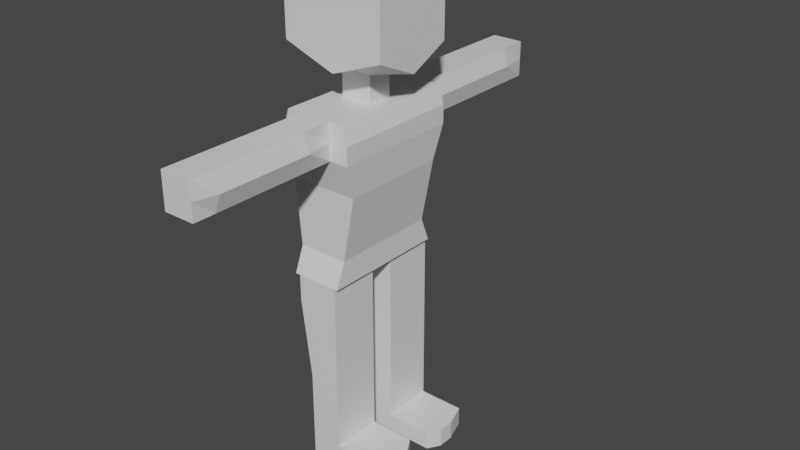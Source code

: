 # Source: humanoid.blend  (saved by Blender 4.5.90; exported with 4.5.12 LTS)
import bpy
from mathutils import Matrix  # noqa: F401  (used for matrix-valued properties, if any)

bpy.ops.wm.read_factory_settings(use_empty=True)
scene = bpy.context.scene
scene.name = 'Scene'

# ---- collections
col_collection = bpy.data.collections.new('Collection'); scene.collection.children.link(col_collection)

# ---- materials (node trees are filled in below, after node groups)
mat_material = bpy.data.materials.new('Material')
mat_material.alpha_threshold = 0.0
mat_material.use_transparent_shadow = False
mat_material.line_color = (0.0, 0.0, 0.0, 1.0)

# ---- material node trees
mat_material.use_nodes = True; mat_material.node_tree.nodes.clear()
_N = mat_material.node_tree.nodes; _L = mat_material.node_tree.links
n0 = _N.new('ShaderNodeOutputMaterial'); n0.name = 'Material Output'; n0.location = (300, 300)
n1 = _N.new('ShaderNodeBsdfPrincipled'); n1.name = 'Principled BSDF'; n1.location = (10, 300)
n1.distribution = 'GGX'
n1.subsurface_method = 'RANDOM_WALK_SKIN'
n1.inputs[2].default_value = 0.4
n1.inputs[3].default_value = 1.45
n1.inputs[27].default_value = (0.0, 0.0, 0.0, 1.0)
n1.inputs[28].default_value = 1.0
_L.new(n1.outputs[0], n0.inputs[0])
n0.is_active_output = True

# ---- world
world_world = bpy.data.worlds.new('World'); scene.world = world_world
world_world.use_nodes = True; world_world.node_tree.nodes.clear()
_N = world_world.node_tree.nodes; _L = world_world.node_tree.links
n0 = _N.new('ShaderNodeOutputWorld'); n0.name = 'World Output'; n0.location = (300, 300)
n1 = _N.new('ShaderNodeBackground'); n1.name = 'Background'; n1.location = (10, 300)
n1.inputs[0].default_value = (0.05088, 0.05088, 0.05088, 1.0)
_L.new(n1.outputs[0], n0.inputs[0])
n0.is_active_output = True
world_world.color = (0.05088, 0.05088, 0.05088)
world_world.use_sun_shadow = False
world_world.sun_shadow_jitter_overblur = 0.0

# ---- meshes
me_cube = bpy.data.meshes.new('Cube')
me_cube.from_pydata([(1.0, 1.0, 1.0), (0.6871, 1.0, -1.0), (1.0, -1.0, 1.0), (0.6871, -1.0, -1.0), (-1.0, 1.0, 1.0), (-1.0, 1.0, -1.0), (-1.0, -1.0, 1.0), (-1.0, -1.0, -1.0), (1.216, 1.0, 0.5545), (-1.186, -1.0, 0.5545), (1.216, -1.0, 0.5545), (-1.186, 1.0, 0.5545), (-1.0, 0.0, -1.0), (1.0, 0.0, 1.0), (-1.0, 0.0, 1.0), (0.6871, 0.0, -1.0), (1.216, 0.0, 0.5545), (-1.186, 0.0, 0.5545), (-1.0, -0.3982, -1.0), (1.0, -0.3982, 1.0), (1.216, -0.3982, 0.5545), (-1.0, -0.3982, 1.0), (0.6871, -0.3982, -1.0), (-1.186, -0.3982, 0.5545), (-1.0, 0.3807, 1.0), (0.6871, 0.3807, -1.0), (-1.186, 0.3807, 0.5545), (-1.0, 0.3807, -1.0), (1.0, 0.3807, 1.0), (1.216, 0.3807, 0.5545), (-0.8324, 1.0, -1.0), (-0.4914, -1.0, 1.0), (-0.8324, -1.0, -1.0), (-0.4914, 1.0, 1.0), (-0.4914, 1.0, 0.5545), (-0.4914, -1.0, 0.5545), (-0.4914, 0.0, -1.0), (-0.4914, 0.0, 1.0), (-0.8324, -0.3982, -1.0), (-0.4914, -0.3982, 1.0), (-0.4914, 0.3807, 1.0), (-0.8324, 0.3807, -1.0), (0.5714, -1.0, -1.0), (0.5714, 1.0, 1.0), (0.5714, 1.0, 0.5545), (0.5714, 0.0, 1.0), (0.5714, -0.3982, 1.0), (0.5714, 0.3807, 1.0), (0.5714, 1.0, -1.0), (0.5714, -1.0, 1.0), (0.5714, -1.0, 0.5545), (0.5714, 0.0, -1.0), (0.5714, -0.3982, -1.0), (0.5714, 0.3807, -1.0), (-1.0, -0.1991, 1.0), (0.6871, -0.1991, -1.0), (-1.186, -0.1991, 0.5545), (-1.0, -0.1991, -1.0), (1.0, -0.1991, 1.0), (1.216, -0.1991, 0.5545), (-0.4914, -0.1991, 1.0), (-0.8324, -0.1991, -1.0), (0.5714, -0.1991, 1.0), (0.5714, -0.1991, -1.0), (-1.0, 0.1904, -1.0), (1.0, 0.1904, 1.0), (1.216, 0.1904, 0.5545), (-1.0, 0.1904, 1.0), (0.6871, 0.1904, -1.0), (-1.186, 0.1904, 0.5545), (-0.4914, 0.1904, 1.0), (-0.8324, 0.1904, -1.0), (0.5714, 0.1904, 1.0), (0.5714, 0.1904, -1.0), (-0.4914, 0.1904, 1.332), (-0.4914, 0.0, 1.332), (0.5714, 0.0, 1.332), (0.5714, 0.1904, 1.332), (-0.4914, -0.1991, 1.332), (0.5714, -0.1991, 1.332), (0.5714, -3.319, 1.0), (-0.4914, -3.319, 1.0), (0.5714, -3.319, 0.5545), (-0.4914, -3.319, 0.5545), (-0.4914, 3.319, 1.0), (-0.4914, 3.319, 0.5545), (0.5714, 3.319, 1.0), (0.5714, 3.319, 0.5545), (0.5714, 1.0, -3.491), (-0.4914, 1.0, -3.491), (0.5714, -0.3982, -3.491), (-0.6478, -0.3982, -3.491), (0.5714, 0.3807, -3.491), (-0.7345, 0.3807, -3.491), (-0.4914, -0.1991, -3.491), (-0.4914, -1.0, -3.491), (0.5714, -1.0, -3.491), (0.5714, -0.1991, -3.491), (-0.4914, 0.1904, -3.491), (0.5714, 0.1904, -3.491), (-1.716, 0.6357, 1.636), (-1.716, 0.006712, 1.397), (1.796, 0.006712, 1.397), (1.796, 0.6357, 1.636), (-1.716, -0.6511, 1.636), (1.796, -0.6511, 1.636), (-1.716, 0.6357, 2.366), (-1.716, 0.006712, 2.541), (1.796, 0.006712, 2.541), (1.796, 0.6357, 2.351), (-1.716, -0.6511, 2.366), (1.796, -0.6511, 2.351), (0.04003, 1.0, -1.0), (0.04003, -1.0, 1.0), (0.04003, -1.0, 0.5545), (0.04003, 0.0, -1.0), (-0.2803, -1.0, -1.0), (0.04003, 1.0, 1.0), (0.04003, 1.0, 0.5545), (0.04003, -0.3982, 1.0), (0.04003, 0.3807, 1.0), (0.04003, -0.1991, -1.0), (0.04003, -0.1991, 1.0), (0.04003, 0.1904, -1.0), (0.04003, 0.1904, 1.0), (0.04003, -0.1991, 1.332), (0.04003, 0.1904, 1.332), (0.04003, -3.319, 1.0), (0.04003, -3.319, 0.5545), (0.04003, 3.319, 1.0), (0.04003, 3.319, 0.5545), (0.04003, 1.0, -3.491), (0.04003, -0.3982, -3.491), (0.04003, 0.3807, -3.491), (0.04003, -1.0, -3.491), (0.04003, -0.1991, -3.491), (0.04003, 0.1904, -3.491), (0.04003, -0.6511, 1.397), (0.04003, 0.6357, 1.397), (0.04003, -0.6511, 2.541), (0.04003, 0.6357, 2.541), (0.5714, -1.465, 1.0), (0.5714, -1.465, 0.5545), (-0.4914, -1.465, 0.5545), (-0.4914, -1.465, 1.0), (0.04003, -1.465, 1.0), (0.04003, -1.465, 0.5545), (0.5714, -2.968, 1.0), (-0.4914, -2.968, 0.5545), (0.04003, -2.968, 1.0), (0.04003, -2.968, 0.5545), (0.5714, -2.968, 0.5545), (-0.4914, -2.968, 1.0), (-0.4914, 1.314, 0.5545), (0.5714, 1.314, 0.5545), (0.5714, 1.314, 1.0), (-0.4914, 1.314, 1.0), (0.04003, 1.314, 1.0), (0.04003, 1.314, 0.5545), (-0.4914, 2.872, 0.5545), (-0.4914, 2.872, 1.0), (0.04003, 2.872, 1.0), (0.04003, 2.872, 0.5545), (0.5714, 2.872, 0.5545), (0.5714, 2.872, 1.0), (0.5714, -0.3982, -1.333), (0.5714, -1.0, -1.333), (0.5714, -0.1991, -1.333), (-0.8324, -0.1991, -1.333), (-0.8324, -1.0, -1.333), (-0.8324, -0.3982, -1.333), (-0.2803, -1.0, -1.333), (0.04003, -0.1991, -1.333), (-0.8324, 0.1904, -1.379), (0.5714, 0.1904, -1.379), (0.5714, 1.0, -1.379), (-0.8324, 1.0, -1.379), (-0.8324, 0.3807, -1.379), (0.5714, 0.3807, -1.379), (0.04003, 0.1904, -1.379), (0.04003, 1.0, -1.379), (0.5714, -1.0, -2.318), (0.5714, -0.1991, -2.318), (-0.4914, -1.0, -2.318), (-0.4914, -0.3982, -2.318), (-0.2803, -1.0, -2.318), (0.04003, -0.1991, -2.318), (0.5714, -0.3982, -2.318), (-0.4914, -0.1991, -2.318), (-0.4914, 0.1904, -2.331), (0.5714, 1.0, -2.331), (-0.4914, 0.3807, -2.331), (0.5714, 0.3807, -2.331), (0.04003, 0.1904, -2.331), (0.04003, 1.0, -2.331), (0.5714, 0.1904, -2.331), (-0.4914, 1.0, -2.331), (0.5714, -1.0, -3.178), (0.5714, -0.1991, -3.178), (-0.4914, -1.0, -3.178), (-0.6478, -0.3982, -3.178), (-0.2803, -1.0, -3.178), (0.04003, -0.1991, -3.178), (0.5714, -0.3982, -3.178), (-0.4914, -0.1991, -3.178), (-0.4914, 0.1904, -3.253), (0.5714, 1.0, -3.253), (-0.7345, 0.3807, -3.253), (0.5714, 0.3807, -3.253), (0.04003, 0.1904, -3.253), (0.04003, 1.0, -3.253), (0.5714, 0.1904, -3.253), (-0.4914, 1.0, -3.253), (1.796, 0.6357, 2.127), (1.796, 0.006712, 2.316), (-1.716, 0.006712, 2.316), (-1.716, 0.6357, 2.141), (1.796, -0.6511, 2.127), (-1.716, -0.6511, 2.141), (0.04003, 0.6357, 2.316), (0.04003, -0.6511, 2.316), (-1.716, 0.6357, 2.461), (-1.716, 0.006712, 2.697), (0.04003, 0.006712, 2.915), (1.796, 0.006712, 2.697), (1.796, 0.6357, 2.456), (-1.716, -0.6511, 2.461), (1.796, -0.6511, 2.456), (0.04003, -0.6511, 2.697), (0.04003, 0.6357, 2.697), (-1.186, -1.0, 0.7772), (1.216, 1.0, 0.7772), (1.216, -1.0, 0.7772), (-1.186, 1.0, 0.7772), (1.216, 0.0, 0.7772), (-1.186, 0.0, 0.7772), (-1.186, -0.3982, 0.7772), (1.216, -0.3982, 0.7772), (1.216, 0.3807, 0.7772), (-1.186, 0.3807, 0.7772), (-0.4914, 1.0, 0.7772), (-0.4914, -1.0, 0.7772), (0.5714, -1.0, 0.7772), (0.5714, 1.0, 0.7772), (1.216, -0.1991, 0.7772), (-1.186, -0.1991, 0.7772), (-1.186, 0.1904, 0.7772), (1.216, 0.1904, 0.7772), (-0.4914, -3.319, 0.7772), (0.5714, -3.319, 0.7772), (-0.4914, 3.319, 0.7772), (0.5714, 3.319, 0.7772), (0.04003, 3.319, 0.7772), (0.04003, -3.319, 0.7772), (-0.6038, -1.465, 0.7772), (0.7713, -1.465, 0.7772), (-0.6038, -2.968, 0.7772), (0.7713, -2.968, 0.7772), (-0.6425, 1.314, 0.7772), (0.7262, 1.314, 0.7772), (-0.6425, 2.872, 0.7772), (0.7262, 2.872, 0.7772), (0.5714, -2.217, 0.5545), (-0.4914, -2.217, 1.0), (0.5714, -2.217, 1.0), (-0.4914, -2.217, 0.5545), (0.04003, -2.217, 1.0), (0.04003, -2.217, 0.5545), (0.7713, -2.217, 0.7772), (-0.6038, -2.217, 0.7772), (0.5714, 2.093, 0.5545), (0.5714, 2.093, 1.0), (-0.4914, 2.093, 0.5545), (-0.4914, 2.093, 1.0), (0.04003, 2.093, 1.0), (0.04003, 2.093, 0.5545), (0.7262, 2.093, 0.7772), (-0.6425, 2.093, 0.7772), (-1.0, -0.6301, -1.0), (1.0, -0.6301, 1.0), (1.216, -0.6301, 0.5545), (-1.0, -0.6301, 1.0), (0.6871, -0.6301, -1.0), (-1.186, -0.6301, 0.5545), (-0.8324, -0.6301, -1.0), (-0.4914, -0.6301, 1.0), (0.5714, -0.6301, 1.0), (0.5714, -0.6301, -1.0), (-0.6478, -0.6301, -3.491), (0.5714, -0.6301, -3.491), (0.04003, -0.6301, -3.491), (0.04003, -0.6301, 1.0), (-0.8324, -0.6301, -1.333), (0.5714, -0.6301, -1.333), (-0.4914, -0.6301, -2.318), (0.5714, -0.6301, -2.318), (-0.6478, -0.6301, -3.178), (0.5714, -0.6301, -3.178), (-1.186, -0.6301, 0.7772), (1.216, -0.6301, 0.7772), (-1.0, 0.637, 1.0), (0.6871, 0.637, -1.0), (-1.186, 0.637, 0.5545), (-1.0, 0.637, -1.0), (1.0, 0.637, 1.0), (1.216, 0.637, 0.5545), (-0.8324, 0.637, -1.0), (-0.4914, 0.637, 1.0), (0.5714, 0.637, 1.0), (0.5714, 0.637, -1.0), (-0.7345, 0.637, -3.491), (0.5714, 0.637, -3.491), (0.04003, 0.637, -3.491), (0.04003, 0.637, 1.0), (-0.8324, 0.637, -1.379), (0.5714, 0.637, -1.379), (-0.4914, 0.637, -2.331), (0.5714, 0.637, -2.331), (-0.7345, 0.637, -3.253), (0.5714, 0.637, -3.253), (1.216, 0.637, 0.7772), (-1.186, 0.637, 0.7772), (2.075, -1.0, -3.178), (2.075, -1.0, -3.491), (2.075, -0.1991, -3.491), (2.335, -0.3982, -3.491), (2.335, -0.6301, -3.491), (2.075, -0.1991, -3.178), (2.335, -0.3982, -3.178), (2.335, -0.6301, -3.178), (2.38, 0.637, -3.491), (2.38, 0.3807, -3.491), (2.123, 0.1904, -3.491), (2.123, 1.0, -3.253), (2.123, 1.0, -3.491), (2.38, 0.3807, -3.253), (2.123, 0.1904, -3.253), (2.38, 0.637, -3.253), (0.6871, 0.8454, -0.6853), (0.6871, -0.8454, -0.6853), (-1.0, 0.8454, -0.6853), (-1.0, -0.8454, -0.6853), (-1.0, 0.0, -0.6853), (0.6871, 0.0, -0.6853), (-1.0, -0.3982, -0.6853), (0.6871, -0.3982, -0.6853), (0.6871, 0.3807, -0.6853), (-1.0, 0.3807, -0.6853), (-0.7634, -0.8454, -0.6853), (-0.7634, 0.8454, -0.6853), (0.5714, -0.8454, -0.6853), (0.5714, 0.8454, -0.6853), (0.6871, -0.1991, -0.6853), (-1.0, -0.1991, -0.6853), (-1.0, 0.1904, -0.6853), (0.6871, 0.1904, -0.6853), (0.04003, 0.8454, -0.6853), (-0.2154, -0.8454, -0.6853), (-1.0, -0.6301, -0.6853), (0.6871, -0.6301, -0.6853), (0.6871, 0.637, -0.6853), (-1.0, 0.637, -0.6853), (-1.186, -0.8454, 0.1316), (1.109, 0.8454, 0.1316), (1.109, -0.8454, 0.1316), (-1.186, 0.8454, 0.1316), (-1.186, 0.0, 0.1316), (1.109, 0.0, 0.1316), (-1.186, -0.3982, 0.1316), (1.109, -0.3982, 0.1316), (1.109, 0.3807, 0.1316), (-1.186, 0.3807, 0.1316), (-0.5842, -0.8454, 0.1316), (-0.5842, 0.8454, 0.1316), (0.5714, -0.8454, 0.1316), (0.5714, 0.8454, 0.1316), (1.109, -0.1991, 0.1316), (-1.186, -0.1991, 0.1316), (-1.186, 0.1904, 0.1316), (1.109, 0.1904, 0.1316), (0.04003, 0.8454, 0.1316), (-0.04711, -0.8454, 0.1316), (-1.186, -0.6301, 0.1316), (1.109, -0.6301, 0.1316), (1.109, 0.637, 0.1316), (-1.186, 0.637, 0.1316)], [], [(285, 281, 6, 31), (241, 31, 6, 230), (321, 300, 4, 233), (287, 282, 3, 42), (299, 279, 2, 232), (243, 43, 0, 231), (375, 44, 8, 363), (383, 280, 10, 364), (385, 302, 11, 365), (372, 35, 9, 362), (377, 56, 17, 366), (379, 66, 16, 367), (247, 65, 13, 234), (73, 68, 15, 51), (245, 54, 14, 235), (70, 67, 14, 37), (298, 281, 21, 236), (382, 283, 23, 368), (376, 59, 20, 369), (244, 58, 19, 237), (63, 55, 22, 52), (60, 54, 21, 39), (307, 300, 24, 40), (309, 301, 25, 53), (320, 304, 28, 238), (384, 305, 29, 370), (378, 69, 26, 371), (246, 67, 24, 239), (303, 306, 41, 27), (313, 307, 40, 120), (122, 60, 39, 119), (57, 61, 38, 18), (62, 45, 76, 79), (64, 71, 36, 12), (381, 114, 35, 372), (365, 11, 34, 373), (233, 4, 33, 240), (278, 284, 32, 7), (257, 147, 80, 249), (291, 285, 31, 113), (279, 286, 49, 2), (232, 2, 49, 242), (364, 10, 50, 374), (65, 72, 45, 13), (58, 62, 46, 19), (304, 308, 47, 28), (205, 207, 93, 98), (210, 206, 88, 131), (123, 73, 51, 115), (380, 118, 44, 375), (162, 159, 85, 130), (209, 205, 98, 136), (115, 51, 63, 121), (13, 45, 62, 58), (12, 36, 61, 57), (70, 37, 75, 74), (37, 14, 54, 60), (51, 15, 55, 63), (234, 13, 58, 244), (367, 16, 59, 376), (236, 21, 54, 245), (368, 23, 56, 377), (198, 203, 328, 327), (28, 47, 72, 65), (27, 41, 71, 64), (120, 40, 70, 124), (235, 14, 67, 246), (366, 17, 69, 378), (40, 24, 67, 70), (53, 25, 68, 73), (238, 28, 65, 247), (370, 29, 66, 379), (79, 76, 102, 105), (126, 74, 100, 138), (37, 60, 78, 75), (122, 62, 79, 125), (45, 72, 77, 76), (124, 70, 74, 126), (253, 127, 81, 248), (256, 148, 83, 248), (150, 151, 82, 128), (149, 152, 81, 127), (252, 129, 86, 251), (261, 163, 87, 251), (260, 160, 84, 250), (161, 164, 86, 129), (312, 311, 92, 133), (135, 97, 90, 132), (290, 289, 96, 134), (133, 92, 99, 136), (202, 198, 97, 135), (201, 199, 95, 134), (296, 200, 91, 288), (99, 92, 331, 332), (200, 204, 94, 91), (318, 212, 89, 310), (319, 208, 335, 337), (297, 197, 322, 329), (216, 215, 107, 106), (214, 213, 109, 108), (76, 77, 103, 102), (74, 75, 101, 100), (125, 79, 105, 137), (75, 78, 104, 101), (108, 109, 225, 224), (111, 108, 224, 227), (220, 217, 111, 139), (215, 218, 110, 107), (219, 216, 106, 140), (217, 214, 108, 111), (213, 219, 140, 109), (218, 220, 139, 110), (109, 140, 229, 225), (140, 106, 221, 229), (78, 125, 137, 104), (197, 201, 134, 96), (204, 202, 135, 94), (93, 133, 136, 98), (288, 290, 134, 95), (94, 135, 132, 91), (310, 312, 133, 93), (160, 161, 129, 84), (250, 84, 129, 252), (147, 149, 127, 80), (148, 150, 128, 83), (249, 80, 127, 253), (72, 124, 126, 77), (60, 122, 125, 78), (77, 126, 138, 103), (47, 120, 124, 72), (36, 115, 121, 61), (211, 209, 136, 99), (163, 162, 130, 87), (373, 34, 118, 380), (71, 123, 115, 36), (212, 210, 131, 89), (286, 291, 113, 49), (374, 50, 114, 381), (62, 122, 119, 46), (308, 313, 120, 47), (35, 114, 146, 143), (49, 113, 145, 141), (113, 31, 144, 145), (114, 50, 142, 146), (241, 35, 143, 254), (242, 49, 141, 255), (265, 267, 150, 148), (264, 266, 149, 147), (266, 263, 152, 149), (267, 262, 151, 150), (269, 265, 148, 256), (268, 264, 147, 257), (44, 118, 158, 154), (33, 117, 157, 156), (117, 43, 155, 157), (240, 33, 156, 258), (243, 44, 154, 259), (118, 34, 153, 158), (270, 275, 162, 163), (273, 274, 161, 160), (274, 271, 164, 161), (277, 273, 160, 260), (276, 270, 163, 261), (275, 272, 159, 162), (61, 121, 172, 168), (42, 116, 171, 166), (63, 52, 165, 167), (38, 61, 168, 170), (284, 38, 170, 292), (116, 32, 169, 171), (121, 63, 167, 172), (287, 42, 166, 293), (30, 112, 180, 176), (73, 123, 179, 174), (53, 73, 174, 178), (306, 30, 176, 314), (309, 53, 178, 315), (123, 71, 173, 179), (112, 48, 175, 180), (71, 41, 177, 173), (168, 172, 186, 188), (166, 171, 185, 181), (167, 165, 187, 182), (170, 168, 188, 184), (292, 170, 184, 294), (171, 169, 183, 185), (172, 167, 182, 186), (293, 166, 181, 295), (176, 180, 194, 196), (174, 179, 193, 195), (178, 174, 195, 192), (314, 176, 196, 316), (315, 178, 192, 317), (179, 173, 189, 193), (180, 175, 190, 194), (173, 177, 191, 189), (188, 186, 202, 204), (181, 185, 201, 197), (182, 187, 203, 198), (184, 188, 204, 200), (294, 184, 200, 296), (185, 183, 199, 201), (186, 182, 198, 202), (295, 181, 197, 297), (196, 194, 210, 212), (195, 193, 209, 211), (192, 195, 211, 208), (316, 196, 212, 318), (317, 192, 208, 319), (193, 189, 205, 209), (194, 190, 206, 210), (189, 191, 207, 205), (104, 137, 220, 218), (103, 138, 219, 213), (105, 102, 214, 217), (138, 100, 216, 219), (101, 104, 218, 215), (137, 105, 217, 220), (102, 103, 213, 214), (100, 101, 215, 216), (229, 221, 222, 223), (223, 222, 226, 228), (224, 223, 228, 227), (225, 229, 223, 224), (106, 107, 222, 221), (110, 139, 228, 226), (139, 111, 227, 228), (107, 110, 226, 222), (271, 276, 261, 164), (272, 277, 260, 159), (43, 243, 259, 155), (34, 240, 258, 153), (262, 268, 257, 151), (263, 269, 256, 152), (50, 242, 255, 142), (31, 241, 254, 144), (82, 249, 253, 128), (85, 250, 252, 130), (159, 260, 250, 85), (164, 261, 251, 86), (130, 252, 251, 87), (152, 256, 248, 81), (128, 253, 248, 83), (29, 238, 247, 66), (17, 235, 246, 69), (23, 236, 245, 56), (16, 234, 244, 59), (10, 232, 242, 50), (151, 257, 249, 82), (11, 233, 240, 34), (69, 246, 239, 26), (305, 320, 238, 29), (59, 244, 237, 20), (283, 298, 236, 23), (56, 245, 235, 17), (66, 247, 234, 16), (44, 243, 231, 8), (280, 299, 232, 10), (302, 321, 233, 11), (35, 241, 230, 9), (144, 254, 269, 263), (142, 255, 268, 262), (255, 141, 264, 268), (254, 143, 265, 269), (146, 142, 262, 267), (145, 144, 263, 266), (141, 145, 266, 264), (143, 146, 267, 265), (153, 258, 277, 272), (155, 259, 276, 271), (158, 153, 272, 275), (259, 154, 270, 276), (258, 156, 273, 277), (157, 155, 271, 274), (156, 157, 274, 273), (154, 158, 275, 270), (20, 237, 299, 280), (9, 230, 298, 283), (187, 295, 297, 203), (183, 294, 296, 199), (165, 293, 295, 187), (169, 292, 294, 183), (52, 287, 293, 165), (32, 284, 292, 169), (46, 119, 291, 286), (91, 132, 290, 288), (199, 296, 288, 95), (132, 90, 289, 290), (197, 96, 323, 322), (19, 46, 286, 279), (119, 39, 285, 291), (18, 38, 284, 278), (362, 9, 283, 382), (230, 6, 281, 298), (369, 20, 280, 383), (237, 19, 279, 299), (52, 22, 282, 287), (39, 21, 281, 285), (26, 239, 321, 302), (8, 231, 320, 305), (190, 317, 319, 206), (191, 316, 318, 207), (175, 315, 317, 190), (177, 314, 316, 191), (48, 309, 315, 175), (41, 306, 314, 177), (43, 117, 313, 308), (89, 131, 312, 310), (207, 318, 310, 93), (88, 206, 333, 334), (131, 88, 311, 312), (0, 43, 308, 304), (117, 33, 307, 313), (5, 30, 306, 303), (363, 8, 305, 384), (231, 0, 304, 320), (48, 1, 301, 309), (33, 4, 300, 307), (371, 26, 302, 385), (239, 24, 300, 321), (329, 322, 323, 326), (327, 328, 325, 324), (328, 329, 326, 325), (90, 97, 324, 325), (97, 198, 327, 324), (289, 90, 325, 326), (203, 297, 329, 328), (96, 289, 326, 323), (337, 335, 331, 330), (335, 336, 332, 331), (333, 337, 330, 334), (311, 88, 334, 330), (206, 319, 337, 333), (208, 211, 336, 335), (211, 99, 332, 336), (92, 311, 330, 331), (27, 347, 361, 303), (1, 338, 360, 301), (22, 345, 359, 282), (7, 341, 358, 278), (42, 350, 357, 116), (30, 349, 356, 112), (25, 346, 355, 68), (12, 342, 354, 64), (18, 344, 353, 57), (15, 343, 352, 55), (112, 356, 351, 48), (3, 339, 350, 42), (5, 340, 349, 30), (116, 357, 348, 32), (64, 354, 347, 27), (301, 360, 346, 25), (55, 352, 345, 22), (278, 358, 344, 18), (68, 355, 343, 15), (57, 353, 342, 12), (32, 348, 341, 7), (303, 361, 340, 5), (282, 359, 339, 3), (48, 351, 338, 1), (347, 371, 385, 361), (338, 363, 384, 360), (345, 369, 383, 359), (341, 362, 382, 358), (350, 374, 381, 357), (349, 373, 380, 356), (346, 370, 379, 355), (342, 366, 378, 354), (344, 368, 377, 353), (343, 367, 376, 352), (356, 380, 375, 351), (339, 364, 374, 350), (340, 365, 373, 349), (357, 381, 372, 348), (354, 378, 371, 347), (360, 384, 370, 346), (352, 376, 369, 345), (358, 382, 368, 344), (355, 379, 367, 343), (353, 377, 366, 342), (348, 372, 362, 341), (361, 385, 365, 340), (359, 383, 364, 339), (351, 375, 363, 338)])
_uv = me_cube.uv_layers.new(name='UVMap')
_uv.uv.foreach_set('vector', [0.8114, 0.7038, 0.875, 0.7038, 0.875, 0.75, 0.8114, 0.75, 0.5972, 0.9364, 0.625, 0.9364, 0.625, 1.0, 0.5972, 1.0, 0.5972, 0.2046, 0.625, 0.2046, 0.625, 0.25, 0.5972, 0.25, 0.3214, 0.7038, 0.375, 0.7038, 0.375, 0.75, 0.3214, 0.75, 0.5972, 0.7038, 0.625, 0.7038, 0.625, 0.75, 0.5972, 0.75, 0.5972, 0.4464, 0.625, 0.4464, 0.625, 0.5, 0.5972, 0.5, 0.5164, 0.4464, 0.5693, 0.4464, 0.5693, 0.5, 0.5164, 0.5, 0.5164, 0.7038, 0.5693, 0.7038, 0.5693, 0.75, 0.5164, 0.75, 0.5164, 0.2046, 0.5693, 0.2046, 0.5693, 0.25, 0.5164, 0.25, 0.5164, 0.9364, 0.5693, 0.9364, 0.5693, 1.0, 0.5164, 1.0, 0.5164, 0.1001, 0.5693, 0.1001, 0.5693, 0.125, 0.5164, 0.125, 0.5164, 0.6012, 0.5693, 0.6012, 0.5693, 0.625, 0.5164, 0.625, 0.5972, 0.6012, 0.625, 0.6012, 0.625, 0.625, 0.5972, 0.625, 0.3214, 0.6012, 0.375, 0.6012, 0.375, 0.625, 0.3214, 0.625, 0.5972, 0.1001, 0.625, 0.1001, 0.625, 0.125, 0.5972, 0.125, 0.8114, 0.6012, 0.875, 0.6012, 0.875, 0.625, 0.8114, 0.625, 0.5972, 0.04624, 0.625, 0.04624, 0.625, 0.07522, 0.5972, 0.07522, 0.5164, 0.04624, 0.5693, 0.04624, 0.5693, 0.07522, 0.5164, 0.07522, 0.5164, 0.6499, 0.5693, 0.6499, 0.5693, 0.6748, 0.5164, 0.6748, 0.5972, 0.6499, 0.625, 0.6499, 0.625, 0.6748, 0.5972, 0.6748, 0.3214, 0.6499, 0.375, 0.6499, 0.375, 0.6748, 0.3214, 0.6748, 0.8114, 0.6499, 0.875, 0.6499, 0.875, 0.6748, 0.8114, 0.6748, 0.8114, 0.5454, 0.875, 0.5454, 0.875, 0.5774, 0.8114, 0.5774, 0.3214, 0.5454, 0.375, 0.5454, 0.375, 0.5774, 0.3214, 0.5774, 0.5972, 0.5454, 0.625, 0.5454, 0.625, 0.5774, 0.5972, 0.5774, 0.5164, 0.5454, 0.5693, 0.5454, 0.5693, 0.5774, 0.5164, 0.5774, 0.5164, 0.1488, 0.5693, 0.1488, 0.5693, 0.1726, 0.5164, 0.1726, 0.5972, 0.1488, 0.625, 0.1488, 0.625, 0.1726, 0.5972, 0.1726, 0.125, 0.5454, 0.1886, 0.5454, 0.1886, 0.5774, 0.125, 0.5774, 0.745, 0.5454, 0.8114, 0.5454, 0.8114, 0.5774, 0.745, 0.5774, 0.745, 0.6499, 0.8114, 0.6499, 0.8114, 0.6748, 0.745, 0.6748, 0.125, 0.6499, 0.1886, 0.6499, 0.1886, 0.6748, 0.125, 0.6748, 0.6786, 0.6499, 0.6786, 0.625, 0.6786, 0.625, 0.6786, 0.6499, 0.125, 0.6012, 0.1886, 0.6012, 0.1886, 0.625, 0.125, 0.625, 0.5164, 0.87, 0.5693, 0.87, 0.5693, 0.9364, 0.5164, 0.9364, 0.5164, 0.25, 0.5693, 0.25, 0.5693, 0.3136, 0.5164, 0.3136, 0.5972, 0.25, 0.625, 0.25, 0.625, 0.3136, 0.5972, 0.3136, 0.125, 0.7038, 0.1886, 0.7038, 0.1886, 0.75, 0.125, 0.75, 0.5972, 0.8036, 0.625, 0.8036, 0.625, 0.8036, 0.5972, 0.8036, 0.745, 0.7038, 0.8114, 0.7038, 0.8114, 0.75, 0.745, 0.75, 0.625, 0.7038, 0.6786, 0.7038, 0.6786, 0.75, 0.625, 0.75, 0.5972, 0.75, 0.625, 0.75, 0.625, 0.8036, 0.5972, 0.8036, 0.5164, 0.75, 0.5693, 0.75, 0.5693, 0.8036, 0.5164, 0.8036, 0.625, 0.6012, 0.6786, 0.6012, 0.6786, 0.625, 0.625, 0.625, 0.625, 0.6499, 0.6786, 0.6499, 0.6786, 0.6748, 0.625, 0.6748, 0.625, 0.5454, 0.6786, 0.5454, 0.6786, 0.5774, 0.625, 0.5774, 0.1886, 0.6012, 0.1886, 0.5774, 0.1886, 0.5774, 0.1886, 0.6012, 0.375, 0.38, 0.375, 0.4464, 0.375, 0.4464, 0.375, 0.38, 0.255, 0.6012, 0.3214, 0.6012, 0.3214, 0.625, 0.255, 0.625, 0.5164, 0.38, 0.5693, 0.38, 0.5693, 0.4464, 0.5164, 0.4464, 0.5693, 0.38, 0.5693, 0.3136, 0.5693, 0.3136, 0.5693, 0.38, 0.255, 0.6012, 0.1886, 0.6012, 0.1886, 0.6012, 0.255, 0.6012, 0.255, 0.625, 0.3214, 0.625, 0.3214, 0.6499, 0.255, 0.6499, 0.625, 0.625, 0.6786, 0.625, 0.6786, 0.6499, 0.625, 0.6499, 0.125, 0.625, 0.1886, 0.625, 0.1886, 0.6499, 0.125, 0.6499, 0.8114, 0.6012, 0.8114, 0.625, 0.8114, 0.625, 0.8114, 0.6012, 0.8114, 0.625, 0.875, 0.625, 0.875, 0.6499, 0.8114, 0.6499, 0.3214, 0.625, 0.375, 0.625, 0.375, 0.6499, 0.3214, 0.6499, 0.5972, 0.625, 0.625, 0.625, 0.625, 0.6499, 0.5972, 0.6499, 0.5164, 0.625, 0.5693, 0.625, 0.5693, 0.6499, 0.5164, 0.6499, 0.5972, 0.07522, 0.625, 0.07522, 0.625, 0.1001, 0.5972, 0.1001, 0.5164, 0.07522, 0.5693, 0.07522, 0.5693, 0.1001, 0.5164, 0.1001, 0.3214, 0.6499, 0.3214, 0.6748, 0.3214, 0.6748, 0.3214, 0.6499, 0.625, 0.5774, 0.6786, 0.5774, 0.6786, 0.6012, 0.625, 0.6012, 0.125, 0.5774, 0.1886, 0.5774, 0.1886, 0.6012, 0.125, 0.6012, 0.745, 0.5774, 0.8114, 0.5774, 0.8114, 0.6012, 0.745, 0.6012, 0.5972, 0.125, 0.625, 0.125, 0.625, 0.1488, 0.5972, 0.1488, 0.5164, 0.125, 0.5693, 0.125, 0.5693, 0.1488, 0.5164, 0.1488, 0.8114, 0.5774, 0.875, 0.5774, 0.875, 0.6012, 0.8114, 0.6012, 0.3214, 0.5774, 0.375, 0.5774, 0.375, 0.6012, 0.3214, 0.6012, 0.5972, 0.5774, 0.625, 0.5774, 0.625, 0.6012, 0.5972, 0.6012, 0.5164, 0.5774, 0.5693, 0.5774, 0.5693, 0.6012, 0.5164, 0.6012, 0.6786, 0.6499, 0.6786, 0.625, 0.6786, 0.625, 0.6786, 0.6499, 0.745, 0.6012, 0.8114, 0.6012, 0.8114, 0.6012, 0.745, 0.6012, 0.8114, 0.625, 0.8114, 0.6499, 0.8114, 0.6499, 0.8114, 0.625, 0.745, 0.6499, 0.6786, 0.6499, 0.6786, 0.6499, 0.745, 0.6499, 0.6786, 0.625, 0.6786, 0.6012, 0.6786, 0.6012, 0.6786, 0.625, 0.745, 0.6012, 0.8114, 0.6012, 0.8114, 0.6012, 0.745, 0.6012, 0.5972, 0.87, 0.625, 0.87, 0.625, 0.9364, 0.5972, 0.9364, 0.5972, 0.9364, 0.5693, 0.9364, 0.5693, 0.9364, 0.5972, 0.9364, 0.5693, 0.87, 0.5693, 0.8036, 0.5693, 0.8036, 0.5693, 0.87, 0.745, 0.75, 0.8114, 0.75, 0.8114, 0.75, 0.745, 0.75, 0.5972, 0.38, 0.625, 0.38, 0.625, 0.4464, 0.5972, 0.4464, 0.5972, 0.4464, 0.5693, 0.4464, 0.5693, 0.4464, 0.5972, 0.4464, 0.5972, 0.3136, 0.625, 0.3136, 0.625, 0.3136, 0.5972, 0.3136, 0.745, 0.5, 0.6786, 0.5, 0.6786, 0.5, 0.745, 0.5, 0.255, 0.5454, 0.3214, 0.5454, 0.3214, 0.5774, 0.255, 0.5774, 0.255, 0.6499, 0.3214, 0.6499, 0.3214, 0.6748, 0.255, 0.6748, 0.255, 0.7038, 0.3214, 0.7038, 0.3214, 0.75, 0.255, 0.75, 0.255, 0.5774, 0.3214, 0.5774, 0.3214, 0.6012, 0.255, 0.6012, 0.255, 0.6499, 0.3214, 0.6499, 0.3214, 0.6499, 0.255, 0.6499, 0.375, 0.87, 0.375, 0.9364, 0.375, 0.9364, 0.375, 0.87, 0.1886, 0.7038, 0.1886, 0.6748, 0.1886, 0.6748, 0.1886, 0.7038, 0.3214, 0.6012, 0.3214, 0.5774, 0.3214, 0.5774, 0.3214, 0.6012, 0.1886, 0.6748, 0.1886, 0.6499, 0.1886, 0.6499, 0.1886, 0.6748, 0.1886, 0.5454, 0.1886, 0.5, 0.1886, 0.5, 0.1886, 0.5454, 0.3214, 0.5454, 0.3214, 0.5774, 0.3214, 0.5774, 0.3214, 0.5454, 0.3214, 0.7038, 0.3214, 0.75, 0.3214, 0.75, 0.3214, 0.7038, 0.8114, 0.6012, 0.8114, 0.625, 0.8114, 0.625, 0.8114, 0.6012, 0.6786, 0.625, 0.6786, 0.6012, 0.6786, 0.6012, 0.6786, 0.625, 0.6786, 0.625, 0.6786, 0.6012, 0.6786, 0.6012, 0.6786, 0.625, 0.8114, 0.6012, 0.8114, 0.625, 0.8114, 0.625, 0.8114, 0.6012, 0.745, 0.6499, 0.6786, 0.6499, 0.6786, 0.6499, 0.745, 0.6499, 0.8114, 0.625, 0.8114, 0.6499, 0.8114, 0.6499, 0.8114, 0.625, 0.6786, 0.625, 0.6786, 0.6012, 0.6786, 0.6012, 0.6786, 0.625, 0.6786, 0.6499, 0.6786, 0.625, 0.6786, 0.625, 0.6786, 0.6499, 0.745, 0.6499, 0.6786, 0.6499, 0.6786, 0.6499, 0.745, 0.6499, 0.8114, 0.625, 0.8114, 0.6499, 0.8114, 0.6499, 0.8114, 0.625, 0.745, 0.6012, 0.8114, 0.6012, 0.8114, 0.6012, 0.745, 0.6012, 0.6786, 0.6499, 0.6786, 0.625, 0.6786, 0.625, 0.6786, 0.6499, 0.6786, 0.6012, 0.745, 0.6012, 0.745, 0.6012, 0.6786, 0.6012, 0.8114, 0.6499, 0.745, 0.6499, 0.745, 0.6499, 0.8114, 0.6499, 0.6786, 0.6012, 0.745, 0.6012, 0.745, 0.6012, 0.6786, 0.6012, 0.745, 0.6012, 0.8114, 0.6012, 0.8114, 0.6012, 0.745, 0.6012, 0.8114, 0.6499, 0.745, 0.6499, 0.745, 0.6499, 0.8114, 0.6499, 0.375, 0.8036, 0.375, 0.87, 0.375, 0.87, 0.375, 0.8036, 0.1886, 0.6499, 0.255, 0.6499, 0.255, 0.6499, 0.1886, 0.6499, 0.1886, 0.5774, 0.255, 0.5774, 0.255, 0.6012, 0.1886, 0.6012, 0.1886, 0.7038, 0.255, 0.7038, 0.255, 0.75, 0.1886, 0.75, 0.1886, 0.6499, 0.255, 0.6499, 0.255, 0.6748, 0.1886, 0.6748, 0.1886, 0.5454, 0.255, 0.5454, 0.255, 0.5774, 0.1886, 0.5774, 0.8114, 0.5, 0.745, 0.5, 0.745, 0.5, 0.8114, 0.5, 0.5972, 0.3136, 0.625, 0.3136, 0.625, 0.38, 0.5972, 0.38, 0.6786, 0.75, 0.745, 0.75, 0.745, 0.75, 0.6786, 0.75, 0.5693, 0.9364, 0.5693, 0.87, 0.5693, 0.87, 0.5693, 0.9364, 0.5972, 0.8036, 0.625, 0.8036, 0.625, 0.87, 0.5972, 0.87, 0.6786, 0.6012, 0.745, 0.6012, 0.745, 0.6012, 0.6786, 0.6012, 0.8114, 0.6499, 0.745, 0.6499, 0.745, 0.6499, 0.8114, 0.6499, 0.6786, 0.6012, 0.745, 0.6012, 0.745, 0.6012, 0.6786, 0.6012, 0.6786, 0.5774, 0.745, 0.5774, 0.745, 0.6012, 0.6786, 0.6012, 0.1886, 0.625, 0.255, 0.625, 0.255, 0.6499, 0.1886, 0.6499, 0.3214, 0.6012, 0.255, 0.6012, 0.255, 0.6012, 0.3214, 0.6012, 0.5693, 0.4464, 0.5693, 0.38, 0.5693, 0.38, 0.5693, 0.4464, 0.5164, 0.3136, 0.5693, 0.3136, 0.5693, 0.38, 0.5164, 0.38, 0.1886, 0.6012, 0.255, 0.6012, 0.255, 0.625, 0.1886, 0.625, 0.375, 0.3136, 0.375, 0.38, 0.375, 0.38, 0.375, 0.3136, 0.6786, 0.7038, 0.745, 0.7038, 0.745, 0.75, 0.6786, 0.75, 0.5164, 0.8036, 0.5693, 0.8036, 0.5693, 0.87, 0.5164, 0.87, 0.6786, 0.6499, 0.745, 0.6499, 0.745, 0.6748, 0.6786, 0.6748, 0.6786, 0.5454, 0.745, 0.5454, 0.745, 0.5774, 0.6786, 0.5774, 0.5693, 0.9364, 0.5693, 0.87, 0.5693, 0.87, 0.5693, 0.9364, 0.6786, 0.75, 0.745, 0.75, 0.745, 0.75, 0.6786, 0.75, 0.745, 0.75, 0.8114, 0.75, 0.8114, 0.75, 0.745, 0.75, 0.5693, 0.87, 0.5693, 0.8036, 0.5693, 0.8036, 0.5693, 0.87, 0.5972, 0.9364, 0.5693, 0.9364, 0.5693, 0.9364, 0.5972, 0.9364, 0.5972, 0.8036, 0.625, 0.8036, 0.625, 0.8036, 0.5972, 0.8036, 0.5693, 0.9364, 0.5693, 0.87, 0.5693, 0.87, 0.5693, 0.9364, 0.6786, 0.75, 0.745, 0.75, 0.745, 0.75, 0.6786, 0.75, 0.745, 0.75, 0.8114, 0.75, 0.8114, 0.75, 0.745, 0.75, 0.5693, 0.87, 0.5693, 0.8036, 0.5693, 0.8036, 0.5693, 0.87, 0.5972, 0.9364, 0.5693, 0.9364, 0.5693, 0.9364, 0.5972, 0.9364, 0.5972, 0.8036, 0.625, 0.8036, 0.625, 0.8036, 0.5972, 0.8036, 0.5693, 0.4464, 0.5693, 0.38, 0.5693, 0.38, 0.5693, 0.4464, 0.8114, 0.5, 0.745, 0.5, 0.745, 0.5, 0.8114, 0.5, 0.745, 0.5, 0.6786, 0.5, 0.6786, 0.5, 0.745, 0.5, 0.5972, 0.3136, 0.625, 0.3136, 0.625, 0.3136, 0.5972, 0.3136, 0.5972, 0.4464, 0.5693, 0.4464, 0.5693, 0.4464, 0.5972, 0.4464, 0.5693, 0.38, 0.5693, 0.3136, 0.5693, 0.3136, 0.5693, 0.38, 0.5693, 0.4464, 0.5693, 0.38, 0.5693, 0.38, 0.5693, 0.4464, 0.8114, 0.5, 0.745, 0.5, 0.745, 0.5, 0.8114, 0.5, 0.745, 0.5, 0.6786, 0.5, 0.6786, 0.5, 0.745, 0.5, 0.5972, 0.3136, 0.625, 0.3136, 0.625, 0.3136, 0.5972, 0.3136, 0.5972, 0.4464, 0.5693, 0.4464, 0.5693, 0.4464, 0.5972, 0.4464, 0.5693, 0.38, 0.5693, 0.3136, 0.5693, 0.3136, 0.5693, 0.38, 0.1886, 0.6499, 0.255, 0.6499, 0.255, 0.6499, 0.1886, 0.6499, 0.375, 0.8036, 0.375, 0.87, 0.375, 0.87, 0.375, 0.8036, 0.3214, 0.6499, 0.3214, 0.6748, 0.3214, 0.6748, 0.3214, 0.6499, 0.1886, 0.6748, 0.1886, 0.6499, 0.1886, 0.6499, 0.1886, 0.6748, 0.1886, 0.7038, 0.1886, 0.6748, 0.1886, 0.6748, 0.1886, 0.7038, 0.375, 0.87, 0.375, 0.9364, 0.375, 0.9364, 0.375, 0.87, 0.255, 0.6499, 0.3214, 0.6499, 0.3214, 0.6499, 0.255, 0.6499, 0.3214, 0.7038, 0.3214, 0.75, 0.3214, 0.75, 0.3214, 0.7038, 0.375, 0.3136, 0.375, 0.38, 0.375, 0.38, 0.375, 0.3136, 0.3214, 0.6012, 0.255, 0.6012, 0.255, 0.6012, 0.3214, 0.6012, 0.3214, 0.5774, 0.3214, 0.6012, 0.3214, 0.6012, 0.3214, 0.5774, 0.1886, 0.5454, 0.1886, 0.5, 0.1886, 0.5, 0.1886, 0.5454, 0.3214, 0.5454, 0.3214, 0.5774, 0.3214, 0.5774, 0.3214, 0.5454, 0.255, 0.6012, 0.1886, 0.6012, 0.1886, 0.6012, 0.255, 0.6012, 0.375, 0.38, 0.375, 0.4464, 0.375, 0.4464, 0.375, 0.38, 0.1886, 0.6012, 0.1886, 0.5774, 0.1886, 0.5774, 0.1886, 0.6012, 0.1886, 0.6499, 0.255, 0.6499, 0.255, 0.6499, 0.1886, 0.6499, 0.375, 0.8036, 0.375, 0.87, 0.375, 0.87, 0.375, 0.8036, 0.3214, 0.6499, 0.3214, 0.6748, 0.3214, 0.6748, 0.3214, 0.6499, 0.1886, 0.6748, 0.1886, 0.6499, 0.1886, 0.6499, 0.1886, 0.6748, 0.1886, 0.7038, 0.1886, 0.6748, 0.1886, 0.6748, 0.1886, 0.7038, 0.375, 0.87, 0.375, 0.9364, 0.375, 0.9364, 0.375, 0.87, 0.255, 0.6499, 0.3214, 0.6499, 0.3214, 0.6499, 0.255, 0.6499, 0.3214, 0.7038, 0.3214, 0.75, 0.3214, 0.75, 0.3214, 0.7038, 0.375, 0.3136, 0.375, 0.38, 0.375, 0.38, 0.375, 0.3136, 0.3214, 0.6012, 0.255, 0.6012, 0.255, 0.6012, 0.3214, 0.6012, 0.3214, 0.5774, 0.3214, 0.6012, 0.3214, 0.6012, 0.3214, 0.5774, 0.1886, 0.5454, 0.1886, 0.5, 0.1886, 0.5, 0.1886, 0.5454, 0.3214, 0.5454, 0.3214, 0.5774, 0.3214, 0.5774, 0.3214, 0.5454, 0.255, 0.6012, 0.1886, 0.6012, 0.1886, 0.6012, 0.255, 0.6012, 0.375, 0.38, 0.375, 0.4464, 0.375, 0.4464, 0.375, 0.38, 0.1886, 0.6012, 0.1886, 0.5774, 0.1886, 0.5774, 0.1886, 0.6012, 0.1886, 0.6499, 0.255, 0.6499, 0.255, 0.6499, 0.1886, 0.6499, 0.375, 0.8036, 0.375, 0.87, 0.375, 0.87, 0.375, 0.8036, 0.3214, 0.6499, 0.3214, 0.6748, 0.3214, 0.6748, 0.3214, 0.6499, 0.1886, 0.6748, 0.1886, 0.6499, 0.1886, 0.6499, 0.1886, 0.6748, 0.1886, 0.7038, 0.1886, 0.6748, 0.1886, 0.6748, 0.1886, 0.7038, 0.375, 0.87, 0.375, 0.9364, 0.375, 0.9364, 0.375, 0.87, 0.255, 0.6499, 0.3214, 0.6499, 0.3214, 0.6499, 0.255, 0.6499, 0.3214, 0.7038, 0.3214, 0.75, 0.3214, 0.75, 0.3214, 0.7038, 0.375, 0.3136, 0.375, 0.38, 0.375, 0.38, 0.375, 0.3136, 0.3214, 0.6012, 0.255, 0.6012, 0.255, 0.6012, 0.3214, 0.6012, 0.3214, 0.5774, 0.3214, 0.6012, 0.3214, 0.6012, 0.3214, 0.5774, 0.1886, 0.5454, 0.1886, 0.5, 0.1886, 0.5, 0.1886, 0.5454, 0.3214, 0.5454, 0.3214, 0.5774, 0.3214, 0.5774, 0.3214, 0.5454, 0.255, 0.6012, 0.1886, 0.6012, 0.1886, 0.6012, 0.255, 0.6012, 0.375, 0.38, 0.375, 0.4464, 0.375, 0.4464, 0.375, 0.38, 0.1886, 0.6012, 0.1886, 0.5774, 0.1886, 0.5774, 0.1886, 0.6012, 0.8114, 0.6499, 0.745, 0.6499, 0.745, 0.6499, 0.8114, 0.6499, 0.6786, 0.6012, 0.745, 0.6012, 0.745, 0.6012, 0.6786, 0.6012, 0.6786, 0.6499, 0.6786, 0.625, 0.6786, 0.625, 0.6786, 0.6499, 0.745, 0.6012, 0.8114, 0.6012, 0.8114, 0.6012, 0.745, 0.6012, 0.8114, 0.625, 0.8114, 0.6499, 0.8114, 0.6499, 0.8114, 0.625, 0.745, 0.6499, 0.6786, 0.6499, 0.6786, 0.6499, 0.745, 0.6499, 0.6786, 0.625, 0.6786, 0.6012, 0.6786, 0.6012, 0.6786, 0.625, 0.8114, 0.6012, 0.8114, 0.625, 0.8114, 0.625, 0.8114, 0.6012, 0.745, 0.6012, 0.8114, 0.6012, 0.8114, 0.625, 0.745, 0.625, 0.745, 0.625, 0.8114, 0.625, 0.8114, 0.6499, 0.745, 0.6499, 0.6786, 0.625, 0.745, 0.625, 0.745, 0.6499, 0.6786, 0.6499, 0.6786, 0.6012, 0.745, 0.6012, 0.745, 0.625, 0.6786, 0.625, 0.8114, 0.6012, 0.8114, 0.625, 0.8114, 0.625, 0.8114, 0.6012, 0.8114, 0.6499, 0.745, 0.6499, 0.745, 0.6499, 0.8114, 0.6499, 0.745, 0.6499, 0.6786, 0.6499, 0.6786, 0.6499, 0.745, 0.6499, 0.8114, 0.625, 0.8114, 0.6499, 0.8114, 0.6499, 0.8114, 0.625, 0.625, 0.4464, 0.5972, 0.4464, 0.5972, 0.4464, 0.625, 0.4464, 0.5693, 0.3136, 0.5972, 0.3136, 0.5972, 0.3136, 0.5693, 0.3136, 0.625, 0.4464, 0.5972, 0.4464, 0.5972, 0.4464, 0.625, 0.4464, 0.5693, 0.3136, 0.5972, 0.3136, 0.5972, 0.3136, 0.5693, 0.3136, 0.5693, 0.8036, 0.5972, 0.8036, 0.5972, 0.8036, 0.5693, 0.8036, 0.625, 0.9364, 0.5972, 0.9364, 0.5972, 0.9364, 0.625, 0.9364, 0.5693, 0.8036, 0.5972, 0.8036, 0.5972, 0.8036, 0.5693, 0.8036, 0.625, 0.9364, 0.5972, 0.9364, 0.5972, 0.9364, 0.625, 0.9364, 0.5693, 0.8036, 0.5972, 0.8036, 0.5972, 0.87, 0.5693, 0.87, 0.5693, 0.3136, 0.5972, 0.3136, 0.5972, 0.38, 0.5693, 0.38, 0.5693, 0.3136, 0.5972, 0.3136, 0.5972, 0.3136, 0.5693, 0.3136, 0.625, 0.4464, 0.5972, 0.4464, 0.5972, 0.4464, 0.625, 0.4464, 0.5693, 0.38, 0.5972, 0.38, 0.5972, 0.4464, 0.5693, 0.4464, 0.625, 0.9364, 0.5972, 0.9364, 0.5972, 0.9364, 0.625, 0.9364, 0.5693, 0.87, 0.5972, 0.87, 0.5972, 0.9364, 0.5693, 0.9364, 0.5693, 0.5774, 0.5972, 0.5774, 0.5972, 0.6012, 0.5693, 0.6012, 0.5693, 0.125, 0.5972, 0.125, 0.5972, 0.1488, 0.5693, 0.1488, 0.5693, 0.07522, 0.5972, 0.07522, 0.5972, 0.1001, 0.5693, 0.1001, 0.5693, 0.625, 0.5972, 0.625, 0.5972, 0.6499, 0.5693, 0.6499, 0.5693, 0.75, 0.5972, 0.75, 0.5972, 0.8036, 0.5693, 0.8036, 0.5693, 0.8036, 0.5972, 0.8036, 0.5972, 0.8036, 0.5693, 0.8036, 0.5693, 0.25, 0.5972, 0.25, 0.5972, 0.3136, 0.5693, 0.3136, 0.5693, 0.1488, 0.5972, 0.1488, 0.5972, 0.1726, 0.5693, 0.1726, 0.5693, 0.5454, 0.5972, 0.5454, 0.5972, 0.5774, 0.5693, 0.5774, 0.5693, 0.6499, 0.5972, 0.6499, 0.5972, 0.6748, 0.5693, 0.6748, 0.5693, 0.04624, 0.5972, 0.04624, 0.5972, 0.07522, 0.5693, 0.07522, 0.5693, 0.1001, 0.5972, 0.1001, 0.5972, 0.125, 0.5693, 0.125, 0.5693, 0.6012, 0.5972, 0.6012, 0.5972, 0.625, 0.5693, 0.625, 0.5693, 0.4464, 0.5972, 0.4464, 0.5972, 0.5, 0.5693, 0.5, 0.5693, 0.7038, 0.5972, 0.7038, 0.5972, 0.75, 0.5693, 0.75, 0.5693, 0.2046, 0.5972, 0.2046, 0.5972, 0.25, 0.5693, 0.25, 0.5693, 0.9364, 0.5972, 0.9364, 0.5972, 1.0, 0.5693, 1.0, 0.625, 0.9364, 0.5972, 0.9364, 0.5972, 0.9364, 0.625, 0.9364, 0.5693, 0.8036, 0.5972, 0.8036, 0.5972, 0.8036, 0.5693, 0.8036, 0.5972, 0.8036, 0.625, 0.8036, 0.625, 0.8036, 0.5972, 0.8036, 0.5972, 0.9364, 0.5693, 0.9364, 0.5693, 0.9364, 0.5972, 0.9364, 0.5693, 0.87, 0.5693, 0.8036, 0.5693, 0.8036, 0.5693, 0.87, 0.745, 0.75, 0.8114, 0.75, 0.8114, 0.75, 0.745, 0.75, 0.6786, 0.75, 0.745, 0.75, 0.745, 0.75, 0.6786, 0.75, 0.5693, 0.9364, 0.5693, 0.87, 0.5693, 0.87, 0.5693, 0.9364, 0.5693, 0.3136, 0.5972, 0.3136, 0.5972, 0.3136, 0.5693, 0.3136, 0.625, 0.4464, 0.5972, 0.4464, 0.5972, 0.4464, 0.625, 0.4464, 0.5693, 0.38, 0.5693, 0.3136, 0.5693, 0.3136, 0.5693, 0.38, 0.5972, 0.4464, 0.5693, 0.4464, 0.5693, 0.4464, 0.5972, 0.4464, 0.5972, 0.3136, 0.625, 0.3136, 0.625, 0.3136, 0.5972, 0.3136, 0.745, 0.5, 0.6786, 0.5, 0.6786, 0.5, 0.745, 0.5, 0.8114, 0.5, 0.745, 0.5, 0.745, 0.5, 0.8114, 0.5, 0.5693, 0.4464, 0.5693, 0.38, 0.5693, 0.38, 0.5693, 0.4464, 0.5693, 0.6748, 0.5972, 0.6748, 0.5972, 0.7038, 0.5693, 0.7038, 0.5693, 0.0, 0.5972, 0.0, 0.5972, 0.04624, 0.5693, 0.04624, 0.3214, 0.6748, 0.3214, 0.7038, 0.3214, 0.7038, 0.3214, 0.6748, 0.1886, 0.75, 0.1886, 0.7038, 0.1886, 0.7038, 0.1886, 0.75, 0.3214, 0.6748, 0.3214, 0.7038, 0.3214, 0.7038, 0.3214, 0.6748, 0.1886, 0.75, 0.1886, 0.7038, 0.1886, 0.7038, 0.1886, 0.75, 0.3214, 0.6748, 0.3214, 0.7038, 0.3214, 0.7038, 0.3214, 0.6748, 0.1886, 0.75, 0.1886, 0.7038, 0.1886, 0.7038, 0.1886, 0.75, 0.6786, 0.6748, 0.745, 0.6748, 0.745, 0.7038, 0.6786, 0.7038, 0.1886, 0.6748, 0.255, 0.6748, 0.255, 0.7038, 0.1886, 0.7038, 0.1886, 0.75, 0.1886, 0.7038, 0.1886, 0.7038, 0.1886, 0.75, 0.255, 0.6748, 0.3214, 0.6748, 0.3214, 0.7038, 0.255, 0.7038, 0.375, 0.8036, 0.375, 0.8036, 0.375, 0.8036, 0.375, 0.8036, 0.625, 0.6748, 0.6786, 0.6748, 0.6786, 0.7038, 0.625, 0.7038, 0.745, 0.6748, 0.8114, 0.6748, 0.8114, 0.7038, 0.745, 0.7038, 0.125, 0.6748, 0.1886, 0.6748, 0.1886, 0.7038, 0.125, 0.7038, 0.5164, 0.0, 0.5693, 0.0, 0.5693, 0.04624, 0.5164, 0.04624, 0.5972, 0.0, 0.625, 0.0, 0.625, 0.04624, 0.5972, 0.04624, 0.5164, 0.6748, 0.5693, 0.6748, 0.5693, 0.7038, 0.5164, 0.7038, 0.5972, 0.6748, 0.625, 0.6748, 0.625, 0.7038, 0.5972, 0.7038, 0.3214, 0.6748, 0.375, 0.6748, 0.375, 0.7038, 0.3214, 0.7038, 0.8114, 0.6748, 0.875, 0.6748, 0.875, 0.7038, 0.8114, 0.7038, 0.5693, 0.1726, 0.5972, 0.1726, 0.5972, 0.2046, 0.5693, 0.2046, 0.5693, 0.5, 0.5972, 0.5, 0.5972, 0.5454, 0.5693, 0.5454, 0.3214, 0.5, 0.3214, 0.5454, 0.3214, 0.5454, 0.3214, 0.5, 0.1886, 0.5774, 0.1886, 0.5454, 0.1886, 0.5454, 0.1886, 0.5774, 0.3214, 0.5, 0.3214, 0.5454, 0.3214, 0.5454, 0.3214, 0.5, 0.1886, 0.5774, 0.1886, 0.5454, 0.1886, 0.5454, 0.1886, 0.5774, 0.3214, 0.5, 0.3214, 0.5454, 0.3214, 0.5454, 0.3214, 0.5, 0.1886, 0.5774, 0.1886, 0.5454, 0.1886, 0.5454, 0.1886, 0.5774, 0.6786, 0.5, 0.745, 0.5, 0.745, 0.5454, 0.6786, 0.5454, 0.1886, 0.5, 0.255, 0.5, 0.255, 0.5454, 0.1886, 0.5454, 0.1886, 0.5774, 0.1886, 0.5454, 0.1886, 0.5454, 0.1886, 0.5774, 0.375, 0.4464, 0.375, 0.4464, 0.375, 0.4464, 0.375, 0.4464, 0.255, 0.5, 0.3214, 0.5, 0.3214, 0.5454, 0.255, 0.5454, 0.625, 0.5, 0.6786, 0.5, 0.6786, 0.5454, 0.625, 0.5454, 0.745, 0.5, 0.8114, 0.5, 0.8114, 0.5454, 0.745, 0.5454, 0.125, 0.5, 0.1886, 0.5, 0.1886, 0.5454, 0.125, 0.5454, 0.5164, 0.5, 0.5693, 0.5, 0.5693, 0.5454, 0.5164, 0.5454, 0.5972, 0.5, 0.625, 0.5, 0.625, 0.5454, 0.5972, 0.5454, 0.3214, 0.5, 0.375, 0.5, 0.375, 0.5454, 0.3214, 0.5454, 0.8114, 0.5, 0.875, 0.5, 0.875, 0.5454, 0.8114, 0.5454, 0.5164, 0.1726, 0.5693, 0.1726, 0.5693, 0.2046, 0.5164, 0.2046, 0.5972, 0.1726, 0.625, 0.1726, 0.625, 0.2046, 0.5972, 0.2046, 0.3214, 0.7038, 0.3214, 0.75, 0.3214, 0.75, 0.3214, 0.7038, 0.3214, 0.6499, 0.3214, 0.6748, 0.3214, 0.6748, 0.3214, 0.6499, 0.3214, 0.6748, 0.3214, 0.7038, 0.3214, 0.7038, 0.3214, 0.6748, 0.3214, 0.6748, 0.3214, 0.6499, 0.3214, 0.6499, 0.3214, 0.6748, 0.3214, 0.6499, 0.3214, 0.6499, 0.3214, 0.6499, 0.3214, 0.6499, 0.3214, 0.7038, 0.3214, 0.6748, 0.3214, 0.6748, 0.3214, 0.7038, 0.3214, 0.6748, 0.3214, 0.7038, 0.3214, 0.7038, 0.3214, 0.6748, 0.3214, 0.75, 0.3214, 0.7038, 0.3214, 0.7038, 0.3214, 0.75, 0.3214, 0.5454, 0.3214, 0.5774, 0.3214, 0.5774, 0.3214, 0.5454, 0.3214, 0.5774, 0.3214, 0.6012, 0.3214, 0.6012, 0.3214, 0.5774, 0.3214, 0.5, 0.3214, 0.5454, 0.3214, 0.5454, 0.3214, 0.5, 0.3214, 0.5454, 0.3214, 0.5, 0.3214, 0.5, 0.3214, 0.5454, 0.3214, 0.5, 0.3214, 0.5454, 0.3214, 0.5454, 0.3214, 0.5, 0.3214, 0.5774, 0.3214, 0.6012, 0.3214, 0.6012, 0.3214, 0.5774, 0.3214, 0.6012, 0.3214, 0.6012, 0.3214, 0.6012, 0.3214, 0.6012, 0.3214, 0.5774, 0.3214, 0.5454, 0.3214, 0.5454, 0.3214, 0.5774, 0.375, 0.1726, 0.4143, 0.1726, 0.4143, 0.2046, 0.375, 0.2046, 0.375, 0.5, 0.4143, 0.5, 0.4143, 0.5454, 0.375, 0.5454, 0.375, 0.6748, 0.4143, 0.6748, 0.4143, 0.7038, 0.375, 0.7038, 0.375, 0.0, 0.4143, 0.0, 0.4143, 0.04624, 0.375, 0.04624, 0.375, 0.8036, 0.4143, 0.8036, 0.4143, 0.87, 0.375, 0.87, 0.375, 0.3136, 0.4143, 0.3136, 0.4143, 0.38, 0.375, 0.38, 0.375, 0.5774, 0.4143, 0.5774, 0.4143, 0.6012, 0.375, 0.6012, 0.375, 0.125, 0.4143, 0.125, 0.4143, 0.1488, 0.375, 0.1488, 0.375, 0.07522, 0.4143, 0.07522, 0.4143, 0.1001, 0.375, 0.1001, 0.375, 0.625, 0.4143, 0.625, 0.4143, 0.6499, 0.375, 0.6499, 0.375, 0.38, 0.4143, 0.38, 0.4143, 0.4464, 0.375, 0.4464, 0.375, 0.75, 0.4143, 0.75, 0.4143, 0.8036, 0.375, 0.8036, 0.375, 0.25, 0.4143, 0.25, 0.4143, 0.3136, 0.375, 0.3136, 0.375, 0.87, 0.4143, 0.87, 0.4143, 0.9364, 0.375, 0.9364, 0.375, 0.1488, 0.4143, 0.1488, 0.4143, 0.1726, 0.375, 0.1726, 0.375, 0.5454, 0.4143, 0.5454, 0.4143, 0.5774, 0.375, 0.5774, 0.375, 0.6499, 0.4143, 0.6499, 0.4143, 0.6748, 0.375, 0.6748, 0.375, 0.04624, 0.4143, 0.04624, 0.4143, 0.07522, 0.375, 0.07522, 0.375, 0.6012, 0.4143, 0.6012, 0.4143, 0.625, 0.375, 0.625, 0.375, 0.1001, 0.4143, 0.1001, 0.4143, 0.125, 0.375, 0.125, 0.375, 0.9364, 0.4143, 0.9364, 0.4143, 1.0, 0.375, 1.0, 0.375, 0.2046, 0.4143, 0.2046, 0.4143, 0.25, 0.375, 0.25, 0.375, 0.7038, 0.4143, 0.7038, 0.4143, 0.75, 0.375, 0.75, 0.375, 0.4464, 0.4143, 0.4464, 0.4143, 0.5, 0.375, 0.5, 0.4143, 0.1726, 0.5164, 0.1726, 0.5164, 0.2046, 0.4143, 0.2046, 0.4143, 0.5, 0.5164, 0.5, 0.5164, 0.5454, 0.4143, 0.5454, 0.4143, 0.6748, 0.5164, 0.6748, 0.5164, 0.7038, 0.4143, 0.7038, 0.4143, 0.0, 0.5164, 0.0, 0.5164, 0.04624, 0.4143, 0.04624, 0.4143, 0.8036, 0.5164, 0.8036, 0.5164, 0.87, 0.4143, 0.87, 0.4143, 0.3136, 0.5164, 0.3136, 0.5164, 0.38, 0.4143, 0.38, 0.4143, 0.5774, 0.5164, 0.5774, 0.5164, 0.6012, 0.4143, 0.6012, 0.4143, 0.125, 0.5164, 0.125, 0.5164, 0.1488, 0.4143, 0.1488, 0.4143, 0.07522, 0.5164, 0.07522, 0.5164, 0.1001, 0.4143, 0.1001, 0.4143, 0.625, 0.5164, 0.625, 0.5164, 0.6499, 0.4143, 0.6499, 0.4143, 0.38, 0.5164, 0.38, 0.5164, 0.4464, 0.4143, 0.4464, 0.4143, 0.75, 0.5164, 0.75, 0.5164, 0.8036, 0.4143, 0.8036, 0.4143, 0.25, 0.5164, 0.25, 0.5164, 0.3136, 0.4143, 0.3136, 0.4143, 0.87, 0.5164, 0.87, 0.5164, 0.9364, 0.4143, 0.9364, 0.4143, 0.1488, 0.5164, 0.1488, 0.5164, 0.1726, 0.4143, 0.1726, 0.4143, 0.5454, 0.5164, 0.5454, 0.5164, 0.5774, 0.4143, 0.5774, 0.4143, 0.6499, 0.5164, 0.6499, 0.5164, 0.6748, 0.4143, 0.6748, 0.4143, 0.04624, 0.5164, 0.04624, 0.5164, 0.07522, 0.4143, 0.07522, 0.4143, 0.6012, 0.5164, 0.6012, 0.5164, 0.625, 0.4143, 0.625, 0.4143, 0.1001, 0.5164, 0.1001, 0.5164, 0.125, 0.4143, 0.125, 0.4143, 0.9364, 0.5164, 0.9364, 0.5164, 1.0, 0.4143, 1.0, 0.4143, 0.2046, 0.5164, 0.2046, 0.5164, 0.25, 0.4143, 0.25, 0.4143, 0.7038, 0.5164, 0.7038, 0.5164, 0.75, 0.4143, 0.75, 0.4143, 0.4464, 0.5164, 0.4464, 0.5164, 0.5, 0.4143, 0.5])
me_cube.materials.append(mat_material)
me_cube.use_mirror_vertex_groups = False
me_cube.update()
arm_armature = bpy.data.armatures.new('Armature')  # bones are not reproduced

# ---- objects
ob_cube = bpy.data.objects.new('Cube', me_cube)
ob_armature = bpy.data.objects.new('Armature', arm_armature)

# ---- transforms, parenting, visibility, modifiers, constraints
ob_cube.parent = ob_armature
ob_cube.location = (0.0, 0.0, 0.4614)
ob_cube.scale = (0.3016, 0.6469, 0.8028)
ob_cube.lock_rotations_4d = False
ob_cube.empty_display_type = 'ARROWS'
ob_cube.lineart.crease_threshold = 0.0
_vg = ob_cube.vertex_groups.new(name='Spine')
for _i, _w in zip([4, 8, 9, 10, 11, 12, 13, 14, 15, 16, 17, 18, 19, 20, 21, 22, 23, 24, 25, 26, 27, 28, 29, 34, 35, 36, 38, 41, 44, 50, 51, 52, 53, 54, 55, 56, 57, 58, 59, 61, 63, 64, 65, 66, 67, 68, 69, 71, 73, 114, 115, 118, 121, 123, 230, 231, 232, 233, 234, 235, 236, 237, 238, 239, 244, 245, 246, 247, 279, 280, 283, 298, 299, 300, 302, 303, 304, 305, 320, 321, 338, 339, 340, 341, 342, 343, 344, 345, 346, 347, 348, 349, 350, 351, 352, 353, 354, 355, 357, 358, 359, 360, 361, 362, 363, 364, 365, 366, 367, 368, 369, 370, 371, 372, 373, 374, 375, 376, 377, 378, 379, 380, 381, 382, 383, 384, 385], [0.01249, 0.1203, 0.1203, 0.1151, 0.1261, 0.1731, 0.03849, 0.03947, 0.1798, 0.3928, 0.3949, 0.0429, 0.01169, 0.1958, 0.01131, 0.01043, 0.1928, 0.01412, 0.03551, 0.1977, 0.05811, 0.01318, 0.2004, 0.07016, 0.06543, 0.1833, 0.02724, 0.04303, 0.07717, 0.06474, 0.1761, 0.00201, 0.01998, 0.02386, 0.07728, 0.255, 0.09037, 0.02359, 0.2575, 0.07785, 0.0662, 0.09155, 0.02431, 0.2616, 0.02518, 0.08315, 0.2593, 0.0809, 0.07127, 0.04769, 0.1895, 0.05733, 0.06871, 0.07466, 0.04844, 0.05151, 0.04554, 0.06602, 0.1214, 0.1198, 0.07913, 0.08116, 0.08319, 0.08193, 0.1012, 0.09911, 0.1006, 0.1024, 9.941e-05, 0.1582, 0.1569, 0.06345, 0.06469, 0.004867, 0.1594, 0.01476, 0.001463, 0.16, 0.06575, 0.06713, 0.01681, 0.01962, 0.04766, 0.04982, 0.2344, 0.255, 0.08195, 0.05235, 0.05462, 0.08526, 0.03743, 0.03956, 0.01813, 0.01133, 0.1046, 0.1301, 0.1331, 0.1081, 0.001267, 0.05642, 0.0154, 0.01293, 0.05698, 0.6076, 0.6127, 0.6082, 0.6051, 0.7785, 0.7966, 0.7024, 0.7143, 0.7207, 0.7082, 0.606, 0.6027, 0.6056, 0.6106, 0.7695, 0.7535, 0.7557, 0.7719, 0.6137, 0.6102, 0.6401, 0.6473, 0.6462, 0.6387]): _vg.add([_i], _w, 'REPLACE')
_vg = ob_cube.vertex_groups.new(name='LowerNeck')
for _i, _w in zip([13, 14, 16, 17, 19, 20, 21, 23, 24, 26, 28, 29, 37, 39, 40, 45, 46, 47, 54, 56, 58, 59, 60, 62, 65, 66, 67, 69, 70, 72, 74, 75, 76, 77, 78, 79, 119, 120, 122, 124, 125, 126, 234, 235, 236, 237, 238, 239, 244, 245, 246, 247, 279, 281, 285, 286, 291, 298, 299, 300, 304, 307, 308, 313, 320, 321], [0.3718, 0.3641, 0.07005, 0.06919, 0.1532, 0.02273, 0.1482, 0.0208, 0.1516, 0.02348, 0.1583, 0.02551, 0.7211, 0.2322, 0.2363, 0.6579, 0.2248, 0.2321, 0.2742, 0.05352, 0.2827, 0.05456, 0.6136, 0.5684, 0.2849, 0.05531, 0.2739, 0.05423, 0.6098, 0.5757, 0.03487, 0.02775, 0.03916, 0.03761, 0.03326, 0.04266, 0.2426, 0.2486, 0.7423, 0.7518, 0.02287, 0.01928, 0.2879, 0.2908, 0.08072, 0.08297, 0.08622, 0.08369, 0.154, 0.1522, 0.1548, 0.157, 0.06304, 0.0609, 0.07082, 0.07215, 0.06319, 0.02409, 0.02699, 0.05784, 0.05996, 0.06479, 0.06684, 0.05641, 0.02464, 0.02287]): _vg.add([_i], _w, 'REPLACE')
_vg = ob_cube.vertex_groups.new(name='UpperNeck')
for _i, _w in zip([13, 14, 19, 21, 24, 28, 37, 39, 40, 45, 46, 47, 54, 58, 60, 62, 65, 67, 70, 72, 74, 75, 76, 77, 78, 79, 100, 101, 102, 103, 104, 105, 106, 107, 108, 109, 110, 111, 119, 120, 122, 124, 125, 126, 137, 138, 139, 140, 213, 214, 215, 216, 217, 218, 219, 220, 221, 222, 223, 224, 225, 226, 227, 228, 229], [0.07016, 0.05374, 0.01313, 0.0001246, 0.0009517, 0.01323, 0.1106, 0.0365, 0.03755, 0.1336, 0.04758, 0.04713, 0.0418, 0.05914, 0.1227, 0.1381, 0.05803, 0.04126, 0.1225, 0.1348, 0.9417, 0.9496, 0.9388, 0.9372, 0.9427, 0.9336, 0.9889, 0.9845, 0.9812, 0.9885, 0.9894, 0.9867, 0.9976, 0.9985, 0.9983, 0.9974, 0.9977, 0.997, 0.02352, 0.02189, 0.09572, 0.09097, 0.9531, 0.9559, 0.9854, 0.9857, 0.9987, 0.9988, 0.9959, 0.9973, 0.9978, 0.9962, 0.9953, 0.9964, 0.9982, 0.9981, 0.998, 0.9989, 0.9994, 0.9986, 0.9979, 0.9981, 0.9975, 0.999, 0.9991]): _vg.add([_i], _w, 'REPLACE')
_vg = ob_cube.vertex_groups.new(name='LeftShoulder')
for _i, _w in zip([0, 4, 8, 11, 13, 14, 16, 17, 19, 20, 21, 23, 24, 26, 28, 29, 33, 34, 37, 40, 43, 44, 45, 46, 47, 54, 56, 58, 59, 60, 62, 65, 66, 67, 69, 70, 72, 117, 118, 120, 124, 153, 154, 155, 156, 157, 158, 231, 233, 234, 235, 236, 237, 238, 239, 240, 243, 244, 245, 246, 247, 258, 259, 280, 283, 300, 302, 304, 305, 307, 308, 313, 320, 321, 363, 365, 366, 367, 368, 370, 371, 373, 375, 376, 377, 378, 379, 380, 384, 385], [0.6725, 0.6696, 0.7517, 0.7474, 0.2515, 0.2637, 0.2535, 0.2533, 0.04579, 0.05952, 0.04968, 0.05914, 0.7056, 0.661, 0.6944, 0.6565, 0.5391, 0.757, 0.07884, 0.6571, 0.5346, 0.7306, 0.09633, 0.0001557, 0.6491, 0.1131, 0.1221, 0.1077, 0.1227, 0.02243, 0.03792, 0.492, 0.522, 0.5097, 0.5265, 0.2135, 0.2251, 0.4988, 0.7917, 0.6756, 0.138, 0.106, 0.113, 0.08084, 0.07479, 0.05521, 0.09324, 0.7905, 0.7564, 0.2779, 0.2798, 0.06049, 0.06077, 0.7242, 0.7308, 0.8039, 0.7705, 0.1307, 0.1309, 0.5762, 0.5683, 0.0863, 0.09795, 0.001905, 0.001748, 0.8058, 0.735, 0.8012, 0.7337, 0.8128, 0.8022, 0.8427, 0.8103, 0.8097, 0.2251, 0.2227, 0.0615, 0.05638, 0.000224, 0.1366, 0.1416, 0.218, 0.215, 0.0196, 0.02648, 0.09875, 0.09278, 0.2116, 0.194, 0.1953]): _vg.add([_i], _w, 'REPLACE')
_vg = ob_cube.vertex_groups.new(name='LeftUpperArm')
for _i, _w in zip([0, 4, 8, 11, 24, 28, 33, 34, 40, 43, 44, 47, 117, 118, 153, 154, 155, 156, 157, 158, 159, 160, 161, 162, 163, 164, 231, 233, 240, 243, 258, 259, 260, 261, 270, 271, 272, 273, 274, 275, 276, 277, 300, 302, 304, 305, 307, 308, 313, 320, 321, 363, 373, 375, 380], [0.2693, 0.2598, 0.08648, 0.07997, 0.007598, 0.01026, 0.4427, 0.1523, 0.006484, 0.4464, 0.1705, 0.01045, 0.4936, 0.136, 0.8807, 0.8718, 0.9137, 0.9206, 0.9419, 0.8957, 0.0519, 0.04549, 0.02669, 0.03936, 0.05687, 0.05269, 0.1245, 0.1342, 0.1719, 0.2016, 0.908, 0.8945, 0.03786, 0.05227, 0.9475, 0.9528, 0.9525, 0.9579, 0.9666, 0.9593, 0.9528, 0.9609, 0.07568, 0.01043, 0.07929, 0.0131, 0.0905, 0.09489, 0.08182, 0.04284, 0.04271, 0.001552, 0.01469, 0.01728, 0.01652]): _vg.add([_i], _w, 'REPLACE')
_vg = ob_cube.vertex_groups.new(name='LeftForearm')
for _i, _w in zip([84, 85, 86, 87, 129, 130, 159, 160, 161, 162, 163, 164, 250, 251, 252, 260, 261, 270, 271, 272, 273, 274, 275, 276, 277], [0.9902, 0.9891, 0.9888, 0.9876, 0.9924, 0.991, 0.9478, 0.9521, 0.9615, 0.9551, 0.9428, 0.9471, 0.9927, 0.9909, 0.9963, 0.9559, 0.9475, 0.04338, 0.0366, 0.03515, 0.02785, 0.01244, 0.02312, 0.03519, 0.02132]): _vg.add([_i], _w, 'REPLACE')
_vg = ob_cube.vertex_groups.new(name='RightShoulder')
for _i, _w in zip([2, 6, 9, 10, 13, 14, 16, 17, 19, 20, 21, 23, 24, 26, 28, 29, 31, 35, 37, 39, 45, 46, 47, 49, 50, 54, 56, 58, 59, 60, 62, 65, 66, 67, 69, 70, 72, 113, 114, 119, 122, 141, 142, 143, 144, 145, 146, 230, 232, 234, 235, 236, 237, 238, 239, 241, 242, 244, 245, 246, 247, 254, 255, 279, 280, 281, 283, 285, 286, 291, 298, 299, 302, 305, 362, 364, 366, 367, 368, 369, 371, 372, 374, 376, 377, 378, 379, 381, 382, 383], [0.8242, 0.85, 0.7959, 0.7958, 0.2483, 0.2601, 0.2514, 0.2514, 0.7128, 0.6711, 0.7259, 0.6767, 0.0521, 0.0621, 0.04968, 0.06242, 0.7647, 0.817, 0.07672, 0.6712, 0.09518, 0.6643, 0.001439, 0.7315, 0.812, 0.5168, 0.5372, 0.4993, 0.532, 0.2123, 0.2306, 0.1096, 0.1253, 0.1153, 0.1249, 0.02328, 0.03746, 0.3193, 0.8555, 0.6803, 0.1424, 0.06995, 0.07712, 0.06893, 0.06283, 0.02505, 0.05809, 0.8668, 0.8583, 0.275, 0.2771, 0.7496, 0.7404, 0.06353, 0.06344, 0.8825, 0.8543, 0.5782, 0.5871, 0.1336, 0.1332, 0.05783, 0.07526, 0.8328, 0.7496, 0.8452, 0.7534, 0.8411, 0.8269, 0.8268, 0.8396, 0.8313, 0.001181, 0.001394, 0.2326, 0.2395, 0.06221, 0.05711, 0.1496, 0.1452, 0.002095, 0.23, 0.2329, 0.0967, 0.1026, 0.02849, 0.02141, 0.2281, 0.201, 0.2007]): _vg.add([_i], _w, 'REPLACE')
_vg = ob_cube.vertex_groups.new(name='RightUpperArm')
for _i, _w in zip([2, 6, 9, 10, 31, 35, 49, 50, 113, 114, 141, 142, 143, 144, 145, 146, 147, 148, 149, 150, 151, 152, 230, 232, 241, 242, 254, 255, 256, 257, 262, 263, 264, 265, 266, 267, 268, 269, 279, 281, 285, 286, 291], [0.1247, 0.09763, 0.03222, 0.04502, 0.2128, 0.09764, 0.2417, 0.1026, 0.6655, 0.08186, 0.9023, 0.8917, 0.9074, 0.9168, 0.9485, 0.926, 0.02802, 0.0234, 0.0231, 0.01829, 0.02462, 0.0268, 0.05149, 0.0608, 0.09614, 0.1181, 0.9304, 0.8938, 0.02308, 0.02111, 0.5576, 0.6026, 0.558, 0.5999, 0.8193, 0.8287, 0.5139, 0.8499, 0.03655, 0.01974, 0.05473, 0.06213, 0.08842]): _vg.add([_i], _w, 'REPLACE')
_vg = ob_cube.vertex_groups.new(name='RightForearm')
for _i, _w in zip([80, 81, 82, 83, 127, 128, 141, 147, 148, 149, 150, 151, 152, 248, 249, 253, 255, 256, 257, 262, 263, 264, 265, 266, 267, 268, 269], [0.9899, 0.9904, 0.9903, 0.9912, 0.9927, 0.9934, 0.0005193, 0.9609, 0.9632, 0.9634, 0.9658, 0.9625, 0.9615, 0.9942, 0.9933, 0.9986, 0.005715, 0.9634, 0.9643, 0.44, 0.3956, 0.4399, 0.3981, 0.1792, 0.1693, 0.484, 0.1482]): _vg.add([_i], _w, 'REPLACE')
_vg = ob_cube.vertex_groups.new(name='LeftHip')
for _i, _w in zip([1, 5, 12, 15, 18, 22, 25, 27, 30, 36, 38, 41, 51, 52, 53, 55, 57, 61, 63, 64, 68, 71, 73, 115, 121, 123, 173, 174, 177, 301, 303, 306, 309, 338, 340, 342, 343, 344, 345, 346, 347, 349, 351, 352, 353, 354, 355, 360, 361, 366, 367, 370, 371, 378, 379, 384, 385], [0.001769, 0.04034, 0.2795, 0.2759, 0.0573, 0.02582, 0.2465, 0.2595, 0.01971, 0.2604, 0.0499, 0.2014, 0.2642, 0.01766, 0.1872, 0.1098, 0.1307, 0.1119, 0.09363, 0.3698, 0.3737, 0.3447, 0.3319, 0.227, 0.08929, 0.1713, 0.0235, 0.001251, 0.0003754, 0.08964, 0.1196, 0.08989, 0.06412, 0.05674, 0.07728, 0.3366, 0.3509, 0.06396, 0.02831, 0.6536, 0.5364, 0.04712, 0.03289, 0.1181, 0.1474, 0.547, 0.6611, 0.1521, 0.1831, 0.00515, 0.00429, 0.0365, 0.0303, 0.02381, 0.02819, 0.009631, 0.009812]): _vg.add([_i], _w, 'REPLACE')
_vg = ob_cube.vertex_groups.new(name='LeftLowerHip')
for _i, _w in zip([1, 5, 12, 15, 25, 27, 30, 36, 41, 48, 51, 53, 55, 57, 61, 63, 64, 68, 71, 73, 112, 115, 121, 123, 173, 174, 175, 176, 177, 178, 179, 180, 301, 303, 306, 309, 314, 315, 338, 340, 342, 346, 347, 349, 351, 354, 355, 356, 360, 361, 363, 365, 370, 371, 373, 375, 378, 380, 384, 385], [0.7884, 0.7219, 0.08171, 0.09006, 0.486, 0.4067, 0.7264, 0.08906, 0.4528, 0.7871, 0.09818, 0.5376, 0.0192, 0.02304, 0.01928, 0.01563, 0.2076, 0.2508, 0.2179, 0.2799, 0.8229, 0.1283, 0.03082, 0.4282, 0.03786, 0.02609, 0.08373, 0.1005, 0.0521, 0.03159, 0.02739, 0.084, 0.7281, 0.6217, 0.6388, 0.7507, 0.06259, 0.03149, 0.8735, 0.8103, 0.02365, 0.2255, 0.2609, 0.8494, 0.8944, 0.1175, 0.08369, 0.947, 0.7823, 0.6864, 0.09407, 0.1008, 0.03635, 0.04408, 0.1162, 0.1126, 0.002801, 0.1186, 0.08166, 0.08416]): _vg.add([_i], _w, 'REPLACE')
_vg = ob_cube.vertex_groups.new(name='LeftThigh')
for _i, _w in zip([1, 5, 12, 15, 25, 27, 30, 36, 41, 48, 51, 53, 64, 68, 71, 73, 112, 115, 123, 173, 174, 175, 176, 177, 178, 179, 180, 189, 190, 194, 196, 301, 303, 306, 309, 314, 315, 340, 349, 361], [0.159, 0.1864, 0.04854, 0.03412, 0.14, 0.1616, 0.1988, 0.05768, 0.1999, 0.1674, 0.04544, 0.1661, 0.1288, 0.1139, 0.1736, 0.1575, 0.1475, 0.04838, 0.1594, 0.8465, 0.8782, 0.8689, 0.8402, 0.8608, 0.9009, 0.8817, 0.8709, 0.0003352, 0.0108, 0.00879, 0.0142, 0.1347, 0.1725, 0.2019, 0.1481, 0.8779, 0.9283, 0.01326, 0.0107, 0.005632]): _vg.add([_i], _w, 'REPLACE')
_vg = ob_cube.vertex_groups.new(name='LeftCalf')
for _i, _w in zip([88, 89, 92, 93, 98, 99, 131, 133, 136, 173, 174, 175, 176, 177, 178, 179, 180, 189, 190, 191, 192, 193, 194, 195, 196, 205, 206, 207, 208, 209, 210, 211, 212, 310, 311, 312, 314, 316, 317, 318, 319, 330, 331, 332, 333, 334, 335, 336, 337], [0.9993, 0.9992, 0.9997, 0.9996, 0.9995, 0.9996, 0.9993, 0.9998, 0.9996, 0.03905, 0.0276, 0.03357, 0.04453, 0.03703, 0.01354, 0.02438, 0.0308, 0.972, 0.9666, 0.9801, 0.978, 0.9747, 0.9676, 0.973, 0.964, 0.9989, 0.9985, 0.9991, 0.9991, 0.999, 0.9983, 0.9991, 0.9982, 0.9996, 0.9997, 0.9998, 0.02816, 0.986, 0.9824, 0.9992, 0.9991, 0.9996, 0.9996, 0.9996, 0.9993, 0.9995, 0.9995, 0.9994, 0.9994]): _vg.add([_i], _w, 'REPLACE')
_vg = ob_cube.vertex_groups.new(name='RightHip')
for _i, _w in zip([7, 12, 15, 18, 22, 25, 27, 32, 36, 38, 41, 51, 52, 53, 55, 57, 61, 63, 64, 68, 71, 73, 115, 121, 123, 168, 278, 282, 284, 287, 303, 339, 341, 342, 343, 344, 345, 346, 347, 348, 350, 352, 353, 354, 355, 358, 359, 366, 367, 368, 369, 376, 377, 382, 383], [0.0099, 0.266, 0.2712, 0.2021, 0.1822, 0.05316, 0.06934, 0.0002105, 0.2426, 0.161, 0.05749, 0.2602, 0.1441, 0.03949, 0.3611, 0.346, 0.3128, 0.3223, 0.1283, 0.1158, 0.1101, 0.09843, 0.2288, 0.1506, 0.09424, 0.01988, 0.08882, 0.05724, 0.07005, 0.04058, 0.006051, 0.05639, 0.08325, 0.3322, 0.3479, 0.5205, 0.6401, 0.03452, 0.06773, 0.05137, 0.03404, 0.6645, 0.5459, 0.1503, 0.1224, 0.188, 0.1696, 0.004428, 0.003823, 0.02968, 0.03625, 0.02884, 0.02386, 0.01142, 0.01163]): _vg.add([_i], _w, 'REPLACE')
_vg = ob_cube.vertex_groups.new(name='RightLowerHip')
for _i, _w in zip([3, 7, 12, 15, 18, 22, 32, 36, 38, 42, 51, 52, 55, 57, 61, 63, 64, 68, 71, 73, 115, 116, 121, 123, 165, 166, 167, 168, 169, 170, 171, 172, 278, 282, 284, 287, 292, 293, 339, 341, 342, 344, 345, 348, 350, 352, 353, 357, 358, 359, 362, 364, 368, 369, 372, 374, 377, 381, 382, 383], [0.7919, 0.7602, 0.09095, 0.09533, 0.5175, 0.6148, 0.7411, 0.1036, 0.5136, 0.7751, 0.1014, 0.617, 0.2818, 0.2387, 0.2357, 0.2987, 0.03158, 0.02792, 0.0285, 0.02313, 0.1215, 0.7869, 0.4531, 0.0388, 0.04153, 0.1041, 0.03259, 0.04896, 0.1187, 0.06099, 0.1088, 0.03164, 0.702, 0.8064, 0.673, 0.7825, 0.07462, 0.04974, 0.871, 0.8043, 0.02757, 0.2878, 0.2464, 0.8506, 0.8859, 0.08916, 0.1271, 0.9282, 0.6864, 0.764, 0.09949, 0.09322, 0.0493, 0.04068, 0.115, 0.1117, 0.004942, 0.1175, 0.08256, 0.07955]): _vg.add([_i], _w, 'REPLACE')
_vg = ob_cube.vertex_groups.new(name='RightThigh')
for _i, _w in zip([3, 7, 12, 15, 18, 22, 32, 36, 38, 42, 51, 52, 55, 57, 61, 63, 115, 116, 121, 165, 166, 167, 168, 169, 170, 171, 172, 181, 183, 185, 188, 278, 282, 284, 287, 292, 293, 341, 348], [0.1643, 0.173, 0.05257, 0.03302, 0.1428, 0.1131, 0.2, 0.05736, 0.2027, 0.1845, 0.04551, 0.157, 0.1135, 0.1271, 0.1951, 0.1637, 0.05123, 0.1794, 0.1723, 0.9054, 0.8452, 0.882, 0.8472, 0.824, 0.8606, 0.84, 0.8892, 0.008057, 0.00728, 0.007058, 0.002632, 0.1457, 0.1059, 0.2008, 0.1452, 0.8686, 0.9201, 0.01124, 0.006984]): _vg.add([_i], _w, 'REPLACE')
_vg = ob_cube.vertex_groups.new(name='RightCalf')
for _i, _w in zip([90, 91, 94, 95, 96, 97, 132, 134, 135, 165, 166, 167, 168, 169, 170, 171, 172, 181, 182, 183, 184, 185, 186, 187, 188, 197, 198, 199, 200, 201, 202, 203, 204, 288, 289, 290, 292, 294, 295, 296, 297, 322, 323, 324, 325, 326, 327, 328, 329], [0.9998, 0.9997, 0.9996, 0.9995, 0.9996, 0.9997, 0.9998, 0.9996, 0.9997, 0.004122, 0.04016, 0.01754, 0.02977, 0.04294, 0.02862, 0.0408, 0.01286, 0.9673, 0.9728, 0.9673, 0.9805, 0.9675, 0.9746, 0.9783, 0.9706, 0.9987, 0.9989, 0.9985, 0.9991, 0.9985, 0.9988, 0.9991, 0.9987, 0.9998, 0.9998, 0.9999, 0.02545, 0.987, 0.9834, 0.9994, 0.9994, 0.9994, 0.9996, 0.9997, 0.9997, 0.9997, 0.9995, 0.9995, 0.9996]): _vg.add([_i], _w, 'REPLACE')
_m = ob_cube.modifiers.new('Armature', 'ARMATURE')
_m.object = ob_armature
ob_armature.location = (0.0, 0.0, 0.0)

# ---- collection membership
col_collection.objects.link(ob_cube)
col_collection.objects.link(ob_armature)

# ---- scene / render settings (as saved in the file)
scene.frame_start = 1; scene.frame_end = 250; scene.frame_set(1)
scene.render.engine = 'BLENDER_EEVEE_NEXT'
scene.cycles.sampling_pattern = 'TABULATED_SOBOL'
scene.cycles.use_light_tree = False
scene.view_settings.view_transform = 'Filmic'
bpy.context.view_layer.update()

# ---- added for rendering (the .blend has no active camera and no usable light): camera, sun
cam_auto = bpy.data.cameras.new('AutoCamera')
cam_auto.lens = 50.0
cam_auto.sensor_width = 36.0
cam_auto.clip_end = 1000.0
ob_auto_camera = bpy.data.objects.new('AutoCamera', cam_auto)
scene.collection.objects.link(ob_auto_camera)
ob_auto_camera.location = (6.09091, -6.83517, 4.68238)
ob_auto_camera.rotation_euler = (1.09748, -7.21219e-08, 0.694738)
scene.camera = ob_auto_camera
light_auto_sun = bpy.data.lights.new('AutoSun', 'SUN')
light_auto_sun.energy = 3.0
light_auto_sun.angle = 0.0523599
ob_auto_sun = bpy.data.objects.new('AutoSun', light_auto_sun)
scene.collection.objects.link(ob_auto_sun)
ob_auto_sun.rotation_euler = (0.872665, 0.174533, 0.523599)
bpy.context.view_layer.update()
